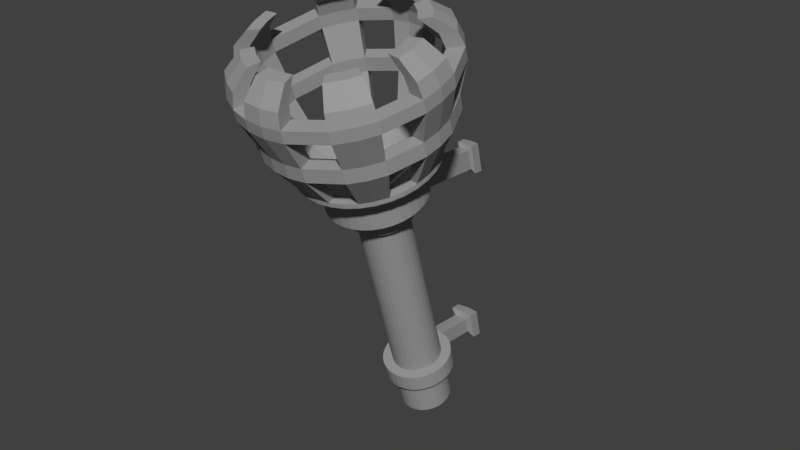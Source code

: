 # Source: SCONCE-WALL.blend  (saved by Blender 2.79.0; exported with 4.5.12 LTS)
import bpy
from mathutils import Matrix  # noqa: F401  (used for matrix-valued properties, if any)

bpy.ops.wm.read_factory_settings(use_empty=True)
scene = bpy.context.scene
scene.name = 'Scene'

# ---- collections
col_collection_1 = bpy.data.collections.new('Collection 1'); scene.collection.children.link(col_collection_1)

# ---- materials (node trees are filled in below, after node groups)
mat_material_005 = bpy.data.materials.new('Material.005')
mat_material_005.alpha_threshold = 0.0
mat_material_005.use_transparent_shadow = False
mat_material_005.diffuse_color = (0.3264, 0.3264, 0.3264, 1.0)
mat_material_005.roughness = 0.5

# ---- material node trees

# ---- world
world_world = bpy.data.worlds.new('World'); scene.world = world_world
world_world.color = (0.05088, 0.05088, 0.05088)
world_world.use_sun_shadow = False
world_world.sun_shadow_jitter_overblur = 0.0
world_world.cycles.sampling_method = 'MANUAL'

# ---- meshes
me_circle = bpy.data.meshes.new('Circle')
me_circle.from_pydata([(0.0, 1.0, 0.0), (-0.1951, 0.9808, 0.0), (-0.3827, 0.9239, 0.0), (-0.5556, 0.8315, 0.0), (-0.7071, 0.7071, 0.0), (-0.8315, 0.5556, 0.0), (-0.9239, 0.3827, 0.0), (-0.9808, 0.1951, 0.0), (-1.0, 7.55e-08, 0.0), (-0.9808, -0.1951, 0.0), (-0.9239, -0.3827, 0.0), (-0.8315, -0.5556, 0.0), (-0.7071, -0.7071, 0.0), (-0.5556, -0.8315, 0.0), (-0.3827, -0.9239, 0.0), (-0.1951, -0.9808, 0.0), (3.258e-07, -1.0, 0.0), (0.1951, -0.9808, 0.0), (0.3827, -0.9239, 0.0), (0.5556, -0.8315, 0.0), (0.7071, -0.7071, 0.0), (0.8315, -0.5556, 0.0), (0.9239, -0.3827, 0.0), (0.9808, -0.1951, 0.0), (1.0, 9.656e-07, 0.0), (0.9808, 0.1951, 0.0), (0.9239, 0.3827, 0.0), (0.8315, 0.5556, 0.0), (0.7071, 0.7071, 0.0), (0.5556, 0.8315, 0.0), (0.3827, 0.9239, 0.0), (0.1951, 0.9808, 0.0), (0.0, 1.0, 1.462), (-0.1951, 0.9808, 1.462), (-0.3827, 0.9239, 1.462), (-0.5556, 0.8315, 1.462), (-0.7071, 0.7071, 1.462), (-0.8315, 0.5556, 1.462), (-0.9239, 0.3827, 1.462), (-0.9808, 0.1951, 1.462), (-1.0, 7.55e-08, 1.462), (-0.9808, -0.1951, 1.462), (-0.9239, -0.3827, 1.462), (-0.8315, -0.5556, 1.462), (-0.7071, -0.7071, 1.462), (-0.5556, -0.8315, 1.462), (-0.3827, -0.9239, 1.462), (-0.1951, -0.9808, 1.462), (3.258e-07, -1.0, 1.462), (0.1951, -0.9808, 1.462), (0.3827, -0.9239, 1.462), (0.5556, -0.8315, 1.462), (0.7071, -0.7071, 1.462), (0.8315, -0.5556, 1.462), (0.9239, -0.3827, 1.462), (0.9808, -0.1951, 1.462), (1.0, 9.656e-07, 1.462), (0.9808, 0.1951, 1.462), (0.9239, 0.3827, 1.462), (0.8315, 0.5556, 1.462), (0.7071, 0.7071, 1.462), (0.5556, 0.8315, 1.462), (0.3827, 0.9239, 1.462), (0.1951, 0.9808, 1.462), (-0.002758, 1.382, 1.564), (-0.265, 1.356, 1.564), (-0.5173, 1.279, 1.564), (-0.7497, 1.155, 1.564), (-0.9534, 0.9878, 1.564), (-1.121, 0.7841, 1.564), (-1.245, 0.5517, 1.564), (-1.321, 0.2995, 1.564), (-1.347, 0.03718, 1.564), (-1.321, -0.2251, 1.564), (-1.245, -0.4773, 1.564), (-1.121, -0.7098, 1.564), (-0.9534, -0.9135, 1.564), (-0.7497, -1.081, 1.564), (-0.5173, -1.205, 1.564), (-0.265, -1.281, 1.564), (-0.002757, -1.307, 1.564), (0.2595, -1.281, 1.564), (0.5117, -1.205, 1.564), (0.7442, -1.081, 1.564), (0.9479, -0.9135, 1.564), (1.115, -0.7097, 1.564), (1.239, -0.4773, 1.564), (1.316, -0.2251, 1.564), (1.342, 0.03718, 1.564), (1.316, 0.2995, 1.564), (1.239, 0.5517, 1.564), (1.115, 0.7841, 1.564), (0.9479, 0.9878, 1.564), (0.7442, 1.155, 1.564), (0.5117, 1.279, 1.564), (0.2595, 1.356, 1.564), (-0.002758, 1.382, 2.242), (-0.265, 1.356, 2.242), (-0.5173, 1.279, 2.242), (-0.7497, 1.155, 2.242), (-0.9534, 0.9878, 2.242), (-1.121, 0.7841, 2.242), (-1.245, 0.5517, 2.242), (-1.321, 0.2995, 2.242), (-1.347, 0.03718, 2.242), (-1.321, -0.2251, 2.242), (-1.245, -0.4773, 2.242), (-1.121, -0.7098, 2.242), (-0.9534, -0.9135, 2.242), (-0.7497, -1.081, 2.242), (-0.5173, -1.205, 2.242), (-0.265, -1.281, 2.242), (-0.002757, -1.307, 2.242), (0.2595, -1.281, 2.242), (0.5117, -1.205, 2.242), (0.7442, -1.081, 2.242), (0.9479, -0.9135, 2.242), (1.115, -0.7097, 2.242), (1.239, -0.4773, 2.242), (1.316, -0.2251, 2.242), (1.342, 0.03718, 2.242), (1.316, 0.2995, 2.242), (1.239, 0.5517, 2.242), (1.115, 0.7841, 2.242), (0.9479, 0.9878, 2.242), (0.7442, 1.155, 2.242), (0.5117, 1.279, 2.242), (0.2595, 1.356, 2.242), (-0.002758, 0.9937, 2.242), (-0.1894, 0.9753, 2.242), (-0.3688, 0.9209, 2.242), (-0.5342, 0.8325, 2.242), (-0.6791, 0.7136, 2.242), (-0.7981, 0.5686, 2.242), (-0.8865, 0.4032, 2.242), (-0.9409, 0.2238, 2.242), (-0.9593, 0.03718, 2.242), (-0.9409, -0.1494, 2.242), (-0.8865, -0.3289, 2.242), (-0.7981, -0.4943, 2.242), (-0.6791, -0.6392, 2.242), (-0.5342, -0.7582, 2.242), (-0.3688, -0.8466, 2.242), (-0.1894, -0.901, 2.242), (-0.002757, -0.9194, 2.242), (0.1839, -0.901, 2.242), (0.3633, -0.8466, 2.242), (0.5287, -0.7582, 2.242), (0.6736, -0.6392, 2.242), (0.7926, -0.4943, 2.242), (0.881, -0.3289, 2.242), (0.9354, -0.1494, 2.242), (0.9538, 0.03718, 2.242), (0.9354, 0.2238, 2.242), (0.881, 0.4032, 2.242), (0.7926, 0.5686, 2.242), (0.6736, 0.7136, 2.242), (0.5287, 0.8325, 2.242), (0.3633, 0.9209, 2.242), (0.1839, 0.9753, 2.242), (-0.002758, 0.9937, 9.332), (-0.1894, 0.9753, 9.332), (-0.3688, 0.9209, 9.332), (-0.5342, 0.8325, 9.332), (-0.6791, 0.7136, 9.332), (-0.7981, 0.5686, 9.332), (-0.8865, 0.4032, 9.332), (-0.9409, 0.2238, 9.332), (-0.9593, 0.03718, 9.332), (-0.9409, -0.1494, 9.332), (-0.8865, -0.3289, 9.332), (-0.7981, -0.4943, 9.332), (-0.6791, -0.6392, 9.332), (-0.5342, -0.7582, 9.332), (-0.3688, -0.8466, 9.332), (-0.1894, -0.901, 9.332), (-0.002757, -0.9194, 9.332), (0.1839, -0.901, 9.332), (0.3633, -0.8466, 9.332), (0.5287, -0.7582, 9.332), (0.6736, -0.6392, 9.332), (0.7926, -0.4943, 9.332), (0.881, -0.3289, 9.332), (0.9354, -0.1494, 9.332), (0.9538, 0.03718, 9.332), (0.9354, 0.2238, 9.332), (0.881, 0.4032, 9.332), (0.7926, 0.5686, 9.332), (0.6736, 0.7136, 9.332), (0.5287, 0.8325, 9.332), (0.3633, 0.9209, 9.332), (0.1839, 0.9753, 9.332), (-0.002758, 1.209, 9.332), (-0.2313, 1.186, 9.332), (-0.4511, 1.12, 9.332), (-0.6537, 1.011, 9.332), (-0.8312, 0.8656, 9.332), (-0.9769, 0.6881, 9.332), (-1.085, 0.4855, 9.332), (-1.152, 0.2657, 9.332), (-1.174, 0.03718, 9.332), (-1.152, -0.1914, 9.332), (-1.085, -0.4112, 9.332), (-0.9769, -0.6137, 9.332), (-0.8312, -0.7913, 9.332), (-0.6537, -0.937, 9.332), (-0.4511, -1.045, 9.332), (-0.2313, -1.112, 9.332), (-0.002757, -1.134, 9.332), (0.2258, -1.112, 9.332), (0.4456, -1.045, 9.332), (0.6482, -0.937, 9.332), (0.8257, -0.7913, 9.332), (0.9714, -0.6137, 9.332), (1.08, -0.4112, 9.332), (1.146, -0.1914, 9.332), (1.169, 0.03718, 9.332), (1.146, 0.2657, 9.332), (1.08, 0.4855, 9.332), (0.9714, 0.6881, 9.332), (0.8257, 0.8656, 9.332), (0.6482, 1.011, 9.332), (0.4456, 1.12, 9.332), (0.2258, 1.186, 9.332), (-0.002758, 1.209, 10.2), (-0.2313, 1.186, 10.2), (-0.4511, 1.12, 10.2), (-0.6537, 1.011, 10.2), (-0.8312, 0.8656, 10.2), (-0.9769, 0.6881, 10.2), (-1.085, 0.4855, 10.2), (-1.152, 0.2657, 10.2), (-1.174, 0.03718, 10.2), (-1.152, -0.1914, 10.2), (-1.085, -0.4112, 10.2), (-0.9769, -0.6137, 10.2), (-0.8312, -0.7913, 10.2), (-0.6537, -0.937, 10.2), (-0.4511, -1.045, 10.2), (-0.2313, -1.112, 10.2), (-0.002757, -1.134, 10.2), (0.2258, -1.112, 10.2), (0.4456, -1.045, 10.2), (0.6482, -0.937, 10.2), (0.8257, -0.7913, 10.2), (0.9714, -0.6137, 10.2), (1.08, -0.4112, 10.2), (1.146, -0.1914, 10.2), (1.169, 0.03718, 10.2), (1.146, 0.2657, 10.2), (1.08, 0.4855, 10.2), (0.9714, 0.6881, 10.2), (0.8257, 0.8656, 10.2), (0.6482, 1.011, 10.2), (0.4456, 1.12, 10.2), (0.2258, 1.186, 10.2), (-0.002757, 1.907, 10.2), (-0.3676, 1.871, 10.2), (-0.7183, 1.765, 10.2), (-1.042, 1.592, 10.2), (-1.325, 1.359, 10.2), (-1.558, 1.076, 10.2), (-1.73, 0.7528, 10.2), (-1.837, 0.402, 10.2), (-1.873, 0.03718, 10.2), (-1.837, -0.3276, 10.2), (-1.73, -0.6784, 10.2), (-1.558, -1.002, 10.2), (-1.325, -1.285, 10.2), (-1.042, -1.518, 10.2), (-0.7183, -1.69, 10.2), (-0.3676, -1.797, 10.2), (-0.002757, -1.833, 10.2), (0.362, -1.797, 10.2), (0.7128, -1.69, 10.2), (1.036, -1.518, 10.2), (1.319, -1.285, 10.2), (1.552, -1.002, 10.2), (1.725, -0.6784, 10.2), (1.831, -0.3276, 10.2), (1.867, 0.03718, 10.2), (1.831, 0.402, 10.2), (1.725, 0.7528, 10.2), (1.552, 1.076, 10.2), (1.319, 1.359, 10.2), (1.036, 1.592, 10.2), (0.7128, 1.765, 10.2), (0.362, 1.871, 10.2), (-0.002757, 1.907, 11.22), (-0.3676, 1.871, 11.22), (-0.7183, 1.765, 11.22), (-1.042, 1.592, 11.22), (-1.325, 1.359, 11.22), (-1.558, 1.076, 11.22), (-1.73, 0.7528, 11.22), (-1.837, 0.402, 11.22), (-1.873, 0.03718, 11.22), (-1.837, -0.3276, 11.22), (-1.73, -0.6784, 11.22), (-1.558, -1.002, 11.22), (-1.325, -1.285, 11.22), (-1.042, -1.518, 11.22), (-0.7183, -1.69, 11.22), (-0.3676, -1.797, 11.22), (-0.002757, -1.833, 11.22), (0.362, -1.797, 11.22), (0.7128, -1.69, 11.22), (1.036, -1.518, 11.22), (1.319, -1.285, 11.22), (1.552, -1.002, 11.22), (1.725, -0.6784, 11.22), (1.831, -0.3276, 11.22), (1.867, 0.03718, 11.22), (1.831, 0.402, 11.22), (1.725, 0.7528, 11.22), (1.552, 1.076, 11.22), (1.319, 1.359, 11.22), (1.036, 1.592, 11.22), (0.7128, 1.765, 11.22), (0.362, 1.871, 11.22), (-0.002757, 2.327, 11.42), (-0.4494, 2.283, 11.42), (-0.879, 2.153, 11.42), (-1.275, 1.941, 11.42), (-1.622, 1.656, 11.42), (-1.907, 1.309, 11.42), (-2.118, 0.9134, 11.42), (-2.248, 0.4839, 11.42), (-2.292, 0.03718, 11.42), (-2.248, -0.4095, 11.42), (-2.118, -0.839, 11.42), (-1.907, -1.235, 11.42), (-1.622, -1.582, 11.42), (-1.275, -1.867, 11.42), (-0.879, -2.078, 11.42), (-0.4494, -2.208, 11.42), (-0.002757, -2.252, 11.42), (0.4439, -2.208, 11.42), (0.8735, -2.078, 11.42), (1.269, -1.867, 11.42), (1.616, -1.582, 11.42), (1.901, -1.235, 11.42), (2.113, -0.839, 11.42), (2.243, -0.4095, 11.42), (2.287, 0.03718, 11.42), (2.243, 0.4839, 11.42), (2.113, 0.9134, 11.42), (1.901, 1.309, 11.42), (1.616, 1.656, 11.42), (1.269, 1.941, 11.42), (0.8735, 2.153, 11.42), (0.4439, 2.283, 11.42), (-0.002757, 2.637, 11.76), (-0.5099, 2.587, 11.76), (-0.9976, 2.439, 11.76), (-1.447, 2.199, 11.76), (-1.841, 1.875, 11.76), (-2.164, 1.481, 11.76), (-2.405, 1.032, 11.76), (-2.552, 0.5443, 11.76), (-2.602, 0.03718, 11.76), (-2.552, -0.47, 11.76), (-2.405, -0.9577, 11.76), (-2.164, -1.407, 11.76), (-1.841, -1.801, 11.76), (-1.447, -2.124, 11.76), (-0.9976, -2.365, 11.76), (-0.5099, -2.513, 11.76), (-0.002757, -2.562, 11.76), (0.5044, -2.513, 11.76), (0.9921, -2.365, 11.76), (1.442, -2.124, 11.76), (1.835, -1.801, 11.76), (2.159, -1.407, 11.76), (2.399, -0.9577, 11.76), (2.547, -0.47, 11.76), (2.597, 0.03718, 11.76), (2.547, 0.5443, 11.76), (2.399, 1.032, 11.76), (2.159, 1.481, 11.76), (1.835, 1.875, 11.76), (1.442, 2.199, 11.76), (0.9921, 2.439, 11.76), (0.5044, 2.587, 11.76), (-0.002757, 2.637, 11.94), (-0.5099, 2.587, 11.94), (-0.9976, 2.439, 11.94), (-1.447, 2.199, 11.94), (-1.841, 1.875, 11.94), (-2.164, 1.481, 11.94), (-2.405, 1.032, 11.94), (-2.552, 0.5443, 11.94), (-2.602, 0.03718, 11.94), (-2.552, -0.47, 11.94), (-2.405, -0.9577, 11.94), (-2.164, -1.407, 11.94), (-1.841, -1.801, 11.94), (-1.447, -2.124, 11.94), (-0.9976, -2.365, 11.94), (-0.5099, -2.513, 11.94), (-0.002757, -2.562, 11.94), (0.5044, -2.513, 11.94), (0.9921, -2.365, 11.94), (1.442, -2.124, 11.94), (1.835, -1.801, 11.94), (2.159, -1.407, 11.94), (2.399, -0.9577, 11.94), (2.547, -0.47, 11.94), (2.597, 0.03718, 11.94), (2.547, 0.5443, 11.94), (2.399, 1.032, 11.94), (2.159, 1.481, 11.94), (1.835, 1.875, 11.94), (1.442, 2.199, 11.94), (0.9921, 2.439, 11.94), (0.5044, 2.587, 11.94), (-0.002757, 2.222, 11.94), (-0.429, 2.18, 11.94), (-0.8388, 2.056, 11.94), (-1.217, 1.854, 11.94), (-1.548, 1.582, 11.94), (-1.819, 1.251, 11.94), (-2.021, 0.8732, 11.94), (-2.145, 0.4634, 11.94), (-2.187, 0.03718, 11.94), (-2.145, -0.389, 11.94), (-2.021, -0.7989, 11.94), (-1.819, -1.177, 11.94), (-1.548, -1.508, 11.94), (-1.217, -1.779, 11.94), (-0.8388, -1.981, 11.94), (-0.429, -2.106, 11.94), (-0.002757, -2.148, 11.94), (0.4235, -2.106, 11.94), (0.8333, -1.981, 11.94), (1.211, -1.779, 11.94), (1.542, -1.508, 11.94), (1.814, -1.177, 11.94), (2.016, -0.7989, 11.94), (2.14, -0.389, 11.94), (2.182, 0.03718, 11.94), (2.14, 0.4634, 11.94), (2.016, 0.8732, 11.94), (1.814, 1.251, 11.94), (1.542, 1.582, 11.94), (1.211, 1.854, 11.94), (0.8333, 2.056, 11.94), (0.4235, 2.18, 11.94), (-0.002757, 1.276, 11.17), (-0.2444, 1.252, 11.17), (-0.4767, 1.181, 11.17), (-0.6908, 1.067, 11.17), (-0.8784, 0.9128, 11.17), (-1.032, 0.7252, 11.17), (-1.147, 0.5111, 11.17), (-1.217, 0.2788, 11.17), (-1.241, 0.03718, 11.17), (-1.217, -0.2044, 11.17), (-1.147, -0.4367, 11.17), (-1.032, -0.6508, 11.17), (-0.8784, -0.8385, 11.17), (-0.6908, -0.9925, 11.17), (-0.4767, -1.107, 11.17), (-0.2444, -1.177, 11.17), (-0.002757, -1.201, 11.17), (0.2388, -1.177, 11.17), (0.4711, -1.107, 11.17), (0.6852, -0.9925, 11.17), (0.8729, -0.8385, 11.17), (1.027, -0.6508, 11.17), (1.141, -0.4367, 11.17), (1.212, -0.2044, 11.17), (1.236, 0.03718, 11.17), (1.212, 0.2788, 11.17), (1.141, 0.5111, 11.17), (1.027, 0.7252, 11.17), (0.8729, 0.9128, 11.17), (0.6852, 1.067, 11.17), (0.4711, 1.181, 11.17), (0.2388, 1.252, 11.17), (-0.002758, 0.4272, 10.17), (-0.07884, 0.4197, 10.17), (-0.152, 0.3975, 10.17), (-0.2194, 0.3615, 10.17), (-0.2785, 0.313, 10.17), (-0.327, 0.2539, 10.17), (-0.3631, 0.1864, 10.17), (-0.3853, 0.1133, 10.17), (-0.3928, 0.03718, 10.17), (-0.3853, -0.03891, 10.17), (-0.3631, -0.1121, 10.17), (-0.327, -0.1795, 10.17), (-0.2785, -0.2386, 10.17), (-0.2194, -0.2871, 10.17), (-0.152, -0.3231, 10.17), (-0.07884, -0.3453, 10.17), (-0.002757, -0.3528, 10.17), (0.07333, -0.3453, 10.17), (0.1465, -0.3231, 10.17), (0.2139, -0.2871, 10.17), (0.273, -0.2386, 10.17), (0.3215, -0.1795, 10.17), (0.3576, -0.1121, 10.17), (0.3798, -0.03891, 10.17), (0.3872, 0.03718, 10.17), (0.3798, 0.1133, 10.17), (0.3576, 0.1864, 10.17), (0.3215, 0.2539, 10.17), (0.273, 0.313, 10.17), (0.2139, 0.3615, 10.17), (0.1465, 0.3975, 10.17), (0.07333, 0.4197, 10.17), (-0.6908, 3.445, 13.39), (-0.01911, 3.511, 13.39), (-2.454, 2.502, 13.39), (-1.932, 2.93, 13.39), (-2.882, 1.981, 13.39), (-3.396, -0.6039, 13.39), (-3.462, 0.06777, 13.39), (-3.2, -1.25, 13.39), (-1.932, -2.795, 13.39), (-2.454, -2.367, 13.39), (-1.337, -3.113, 13.39), (-0.01911, -3.375, 13.39), (-0.6908, -3.309, 13.39), (0.6526, -3.309, 13.39), (2.415, -2.367, 13.39), (1.894, -2.795, 13.39), (2.844, -1.845, 13.39), (3.424, 0.06777, 13.39), (3.358, -0.6039, 13.39), (3.358, 0.7394, 13.39), (2.415, 2.502, 13.39), (2.844, 1.981, 13.39), (1.894, 2.93, 13.39), (0.6526, 3.445, 13.39), (-0.5836, 2.906, 13.39), (-0.01911, 2.961, 13.39), (-2.065, 2.114, 13.39), (-1.627, 2.473, 13.39), (-2.425, 1.675, 13.39), (-2.857, -0.4967, 13.39), (-2.912, 0.06777, 13.39), (-2.692, -1.039, 13.39), (-1.627, -2.338, 13.39), (-2.065, -1.978, 13.39), (-1.126, -2.605, 13.39), (-0.01911, -2.826, 13.39), (-0.5836, -2.77, 13.39), (0.5454, -2.77, 13.39), (2.027, -1.978, 13.39), (1.588, -2.338, 13.39), (2.387, -1.54, 13.39), (2.874, 0.06777, 13.39), (2.819, -0.4967, 13.39), (2.819, 0.6322, 13.39), (2.027, 2.114, 13.39), (2.387, 1.675, 13.39), (1.588, 2.473, 13.39), (0.5454, 2.906, 13.39), (-0.6908, 3.445, 13.94), (-0.01911, 3.511, 13.94), (-2.454, 2.502, 13.94), (-1.932, 2.93, 13.94), (-2.882, 1.981, 13.94), (-3.396, -0.6039, 13.94), (-3.462, 0.06777, 13.94), (-3.2, -1.25, 13.94), (-1.932, -2.795, 13.94), (-2.454, -2.367, 13.94), (-1.337, -3.113, 13.94), (-0.01911, -3.375, 13.94), (-0.6908, -3.309, 13.94), (0.6526, -3.309, 13.94), (2.415, -2.367, 13.94), (1.894, -2.795, 13.94), (2.844, -1.845, 13.94), (3.424, 0.06777, 13.94), (3.358, -0.6039, 13.94), (3.358, 0.7394, 13.94), (2.415, 2.502, 13.94), (2.844, 1.981, 13.94), (1.894, 2.93, 13.94), (0.6526, 3.445, 13.94), (-0.5836, 2.906, 13.94), (-0.01911, 2.961, 13.94), (-2.065, 2.114, 13.94), (-1.627, 2.473, 13.94), (-2.425, 1.675, 13.94), (-2.857, -0.4967, 13.94), (-2.912, 0.06777, 13.94), (-2.692, -1.039, 13.94), (-1.627, -2.338, 13.94), (-2.065, -1.978, 13.94), (-1.126, -2.605, 13.94), (-0.01911, -2.826, 13.94), (-0.5836, -2.77, 13.94), (0.5454, -2.77, 13.94), (2.027, -1.978, 13.94), (1.588, -2.338, 13.94), (2.387, -1.54, 13.94), (2.874, 0.06777, 13.94), (2.819, -0.4967, 13.94), (2.819, 0.6322, 13.94), (2.027, 2.114, 13.94), (2.387, 1.675, 13.94), (1.588, 2.473, 13.94), (0.5454, 2.906, 13.94), (-0.782, 3.877, 15.18), (-0.02736, 3.952, 15.18), (-2.763, 2.819, 15.18), (-2.176, 3.3, 15.18), (-3.244, 2.232, 15.18), (-3.821, -0.6715, 15.18), (-3.896, 0.0832, 15.18), (-3.601, -1.397, 15.18), (-2.176, -3.133, 15.18), (-2.763, -2.652, 15.18), (-1.508, -3.491, 15.18), (-0.02735, -3.785, 15.18), (-0.782, -3.711, 15.18), (0.7273, -3.711, 15.18), (2.708, -2.652, 15.18), (2.122, -3.133, 15.18), (3.189, -2.066, 15.18), (3.841, 0.0832, 15.18), (3.767, -0.6715, 15.18), (3.767, 0.8379, 15.18), (2.708, 2.819, 15.18), (3.189, 2.232, 15.18), (2.122, 3.3, 15.18), (0.7273, 3.877, 15.18), (-0.6616, 3.272, 15.18), (-0.02736, 3.334, 15.18), (-2.326, 2.382, 15.18), (-1.833, 2.786, 15.18), (-2.73, 1.889, 15.18), (-3.216, -0.551, 15.18), (-3.278, 0.0832, 15.18), (-3.031, -1.161, 15.18), (-1.833, -2.62, 15.18), (-2.326, -2.215, 15.18), (-1.271, -2.92, 15.18), (-0.02735, -3.168, 15.18), (-0.6616, -3.105, 15.18), (0.6069, -3.105, 15.18), (2.271, -2.215, 15.18), (1.779, -2.62, 15.18), (2.676, -1.723, 15.18), (3.223, 0.0832, 15.18), (3.161, -0.551, 15.18), (3.161, 0.7174, 15.18), (2.271, 2.382, 15.18), (2.676, 1.889, 15.18), (1.779, 2.786, 15.18), (0.6068, 3.272, 15.18), (-0.782, 3.877, 15.65), (-0.02736, 3.952, 15.65), (-2.763, 2.819, 15.65), (-2.176, 3.3, 15.65), (-3.244, 2.232, 15.65), (-3.821, -0.6715, 15.65), (-3.896, 0.0832, 15.65), (-3.601, -1.397, 15.65), (-2.176, -3.133, 15.65), (-2.763, -2.652, 15.65), (-1.508, -3.491, 15.65), (-0.02735, -3.785, 15.65), (-0.782, -3.711, 15.65), (0.7273, -3.711, 15.65), (2.708, -2.652, 15.65), (2.122, -3.133, 15.65), (3.189, -2.066, 15.65), (3.841, 0.0832, 15.65), (3.767, -0.6715, 15.65), (3.767, 0.8379, 15.65), (2.708, 2.819, 15.65), (3.189, 2.232, 15.65), (2.122, 3.3, 15.65), (0.7273, 3.877, 15.65), (-0.6616, 3.272, 15.65), (-0.02736, 3.334, 15.65), (-2.326, 2.382, 15.65), (-1.833, 2.786, 15.65), (-2.73, 1.889, 15.65), (-3.216, -0.551, 15.65), (-3.278, 0.0832, 15.65), (-3.031, -1.161, 15.65), (-1.833, -2.62, 15.65), (-2.326, -2.215, 15.65), (-1.271, -2.92, 15.65), (-0.02735, -3.168, 15.65), (-0.6616, -3.105, 15.65), (0.6069, -3.105, 15.65), (2.271, -2.215, 15.65), (1.779, -2.62, 15.65), (2.676, -1.723, 15.65), (3.223, 0.0832, 15.65), (3.161, -0.551, 15.65), (3.161, 0.7174, 15.65), (2.271, 2.382, 15.65), (2.676, 1.889, 15.65), (1.779, 2.786, 15.65), (0.6068, 3.272, 15.65), (-0.749, 3.72, 16.21), (-0.02437, 3.792, 16.21), (-2.651, 2.704, 16.21), (-2.088, 3.166, 16.21), (-3.113, 2.141, 16.21), (-3.667, -0.647, 16.21), (-3.739, 0.07761, 16.21), (-3.456, -1.344, 16.21), (-2.088, -3.011, 16.21), (-2.651, -2.549, 16.21), (-1.446, -3.354, 16.21), (-0.02437, -3.637, 16.21), (-0.749, -3.565, 16.21), (0.7002, -3.565, 16.21), (2.602, -2.549, 16.21), (2.039, -3.011, 16.21), (3.064, -1.986, 16.21), (3.69, 0.07761, 16.21), (3.618, -0.647, 16.21), (3.618, 0.8022, 16.21), (2.602, 2.704, 16.21), (3.064, 2.141, 16.21), (2.039, 3.166, 16.21), (0.7002, 3.72, 16.21), (-0.6333, 3.139, 16.21), (-0.02437, 3.199, 16.21), (-2.231, 2.285, 16.21), (-1.758, 2.673, 16.21), (-2.62, 1.812, 16.21), (-3.086, -0.5313, 16.21), (-3.146, 0.07761, 16.21), (-2.908, -1.117, 16.21), (-1.758, -2.518, 16.21), (-2.231, -2.129, 16.21), (-1.219, -2.806, 16.21), (-0.02437, -3.044, 16.21), (-0.6333, -2.984, 16.21), (0.5846, -2.984, 16.21), (2.183, -2.129, 16.21), (1.71, -2.518, 16.21), (2.571, -1.656, 16.21), (3.097, 0.07761, 16.21), (3.037, -0.5313, 16.21), (3.037, 0.6865, 16.21), (2.183, 2.285, 16.21), (2.571, 1.812, 16.21), (1.71, 2.673, 16.21), (0.5846, 3.139, 16.21), (-0.6085, 3.054, 16.82), (-0.01167, 3.113, 16.82), (-2.175, 2.217, 16.82), (-1.711, 2.598, 16.82), (-2.555, 1.753, 16.82), (-3.012, -0.543, 16.82), (-3.071, 0.05385, 16.82), (-2.838, -1.117, 16.82), (-1.711, -2.49, 16.82), (-2.175, -2.109, 16.82), (-1.182, -2.773, 16.82), (-0.01167, -3.005, 16.82), (-0.6085, -2.947, 16.82), (0.5852, -2.947, 16.82), (2.152, -2.109, 16.82), (1.688, -2.49, 16.82), (2.532, -1.646, 16.82), (3.048, 0.05385, 16.82), (2.989, -0.543, 16.82), (2.989, 0.6507, 16.82), (2.152, 2.217, 16.82), (2.532, 1.753, 16.82), (1.688, 2.598, 16.82), (0.5852, 3.054, 16.82), (-0.5132, 2.575, 16.82), (-0.01167, 2.625, 16.82), (-1.83, 1.872, 16.82), (-1.44, 2.192, 16.82), (-2.149, 1.482, 16.82), (-2.533, -0.4477, 16.82), (-2.583, 0.05385, 16.82), (-2.387, -0.93, 16.82), (-1.44, -2.084, 16.82), (-1.83, -1.764, 16.82), (-0.9955, -2.321, 16.82), (-0.01167, -2.517, 16.82), (-0.5132, -2.468, 16.82), (0.4899, -2.468, 16.82), (1.806, -1.764, 16.82), (1.417, -2.084, 16.82), (2.126, -1.374, 16.82), (2.559, 0.05385, 16.82), (2.51, -0.4477, 16.82), (2.51, 0.5554, 16.82), (1.806, 1.872, 16.82), (2.126, 1.482, 16.82), (1.417, 2.192, 16.82), (0.4899, 2.575, 16.82), (-0.265, 2.793, 1.015), (-0.002758, 2.819, 1.014), (0.2595, 2.793, 1.015), (-0.265, 2.823, 1.693), (-0.002758, 2.849, 1.692), (0.2595, 2.823, 1.693), (-0.2313, 4.792, 8.022), (-0.002758, 4.815, 8.021), (0.2258, 4.792, 8.022), (-0.2313, 4.832, 8.89), (-0.002758, 4.854, 8.889), (0.2258, 4.832, 8.89), (-0.3358, 4.851, 7.798), (-0.002757, 4.884, 7.796), (0.3303, 4.851, 7.798), (-0.3358, 4.908, 9.063), (-0.002757, 4.941, 9.062), (0.3303, 4.908, 9.063), (-0.3358, 5.233, 7.658), (-0.002757, 5.266, 7.656), (0.3303, 5.233, 7.658), (-0.3358, 5.29, 8.923), (-0.002757, 5.323, 8.922), (0.3303, 5.29, 8.923), (-0.4647, 2.872, 0.7222), (-0.002757, 2.917, 0.7202), (0.4592, 2.872, 0.7222), (-0.4647, 2.925, 1.916), (-0.002757, 2.971, 1.914), (0.4592, 2.925, 1.916), (-0.4647, 3.264, 0.5786), (-0.002757, 3.309, 0.5766), (0.4592, 3.264, 0.5786), (-0.4647, 3.317, 1.772), (-0.002757, 3.363, 1.77), (0.4592, 3.317, 1.772), (-0.07388, 0.3714, -0.3393), (-7.158e-08, 0.3787, -0.3393), (-0.1449, 0.3499, -0.3393), (-0.2104, 0.3149, -0.3393), (-0.2678, 0.2678, -0.3393), (-0.3149, 0.2104, -0.3393), (-0.3499, 0.1449, -0.3393), (-0.3714, 0.07388, -0.3393), (-0.3787, 2.532e-07, -0.3393), (-0.3714, -0.07388, -0.3393), (-0.3499, -0.1449, -0.3393), (-0.3149, -0.2104, -0.3393), (-0.2678, -0.2678, -0.3393), (-0.2104, -0.3149, -0.3393), (-0.1449, -0.3499, -0.3393), (-0.07388, -0.3714, -0.3393), (5.181e-08, -0.3787, -0.3393), (0.07388, -0.3714, -0.3393), (0.1449, -0.3499, -0.3393), (0.2104, -0.3149, -0.3393), (0.2678, -0.2678, -0.3393), (0.3149, -0.2104, -0.3393), (0.3499, -0.1449, -0.3393), (0.3714, -0.07388, -0.3393), (0.3787, 5.903e-07, -0.3393), (0.3714, 0.07388, -0.3393), (0.3499, 0.1449, -0.3393), (0.3149, 0.2104, -0.3393), (0.2678, 0.2678, -0.3393), (0.2104, 0.3149, -0.3393), (0.1449, 0.3499, -0.3393), (0.07388, 0.3714, -0.3393), (-0.01142, 0.08553, -0.2341), (-1.049e-07, 0.08666, -0.2341), (-0.0224, 0.0822, -0.2341), (-0.03252, 0.07679, -0.2341), (-0.0414, 0.06951, -0.2341), (-0.04868, 0.06064, -0.2341), (-0.05409, 0.05052, -0.2341), (-0.05742, 0.03953, -0.2341), (-0.05854, 0.02811, -0.2341), (-0.05742, 0.01669, -0.2341), (-0.05409, 0.005709, -0.2341), (-0.04868, -0.004413, -0.2341), (-0.0414, -0.01328, -0.2341), (-0.03252, -0.02056, -0.2341), (-0.0224, -0.02597, -0.2341), (-0.01142, -0.02931, -0.2341), (-8.586e-08, -0.03043, -0.2341), (0.01142, -0.02931, -0.2341), (0.0224, -0.02597, -0.2341), (0.03252, -0.02056, -0.2341), (0.0414, -0.01328, -0.2341), (0.04868, -0.004412, -0.2341), (0.05409, 0.005709, -0.2341), (0.05742, 0.01669, -0.2341), (0.05854, 0.02811, -0.2341), (0.05742, 0.03953, -0.2341), (0.05409, 0.05052, -0.2341), (0.04868, 0.06064, -0.2341), (0.0414, 0.06951, -0.2341), (0.03252, 0.07679, -0.2341), (0.0224, 0.0822, -0.2341), (0.01142, 0.08553, -0.2341)], [], [(3, 35, 34, 2), (30, 62, 61, 29), (17, 49, 48, 16), (4, 36, 35, 3), (31, 63, 62, 30), (18, 50, 49, 17), (5, 37, 36, 4), (0, 32, 63, 31), (19, 51, 50, 18), (6, 38, 37, 5), (20, 52, 51, 19), (7, 39, 38, 6), (21, 53, 52, 20), (8, 40, 39, 7), (22, 54, 53, 21), (9, 41, 40, 8), (23, 55, 54, 22), (10, 42, 41, 9), (24, 56, 55, 23), (11, 43, 42, 10), (25, 57, 56, 24), (12, 44, 43, 11), (26, 58, 57, 25), (13, 45, 44, 12), (27, 59, 58, 26), (14, 46, 45, 13), (1, 33, 32, 0), (28, 60, 59, 27), (15, 47, 46, 14), (2, 34, 33, 1), (29, 61, 60, 28), (16, 48, 47, 15), (43, 75, 74, 42), (57, 89, 88, 56), (44, 76, 75, 43), (58, 90, 89, 57), (45, 77, 76, 44), (59, 91, 90, 58), (46, 78, 77, 45), (33, 65, 64, 32), (60, 92, 91, 59), (47, 79, 78, 46), (34, 66, 65, 33), (61, 93, 92, 60), (48, 80, 79, 47), (35, 67, 66, 34), (62, 94, 93, 61), (49, 81, 80, 48), (36, 68, 67, 35), (63, 95, 94, 62), (50, 82, 81, 49), (37, 69, 68, 36), (32, 64, 95, 63), (51, 83, 82, 50), (38, 70, 69, 37), (52, 84, 83, 51), (39, 71, 70, 38), (53, 85, 84, 52), (40, 72, 71, 39), (54, 86, 85, 53), (41, 73, 72, 40), (55, 87, 86, 54), (42, 74, 73, 41), (56, 88, 87, 55), (78, 110, 109, 77), (127, 805, 804, 96), (92, 124, 123, 91), (79, 111, 110, 78), (66, 98, 97, 65), (93, 125, 124, 92), (80, 112, 111, 79), (67, 99, 98, 66), (94, 126, 125, 93), (81, 113, 112, 80), (68, 100, 99, 67), (95, 127, 126, 94), (82, 114, 113, 81), (69, 101, 100, 68), (96, 804, 803, 97), (83, 115, 114, 82), (70, 102, 101, 69), (84, 116, 115, 83), (71, 103, 102, 70), (85, 117, 116, 84), (72, 104, 103, 71), (86, 118, 117, 85), (73, 105, 104, 72), (87, 119, 118, 86), (74, 106, 105, 73), (88, 120, 119, 87), (75, 107, 106, 74), (89, 121, 120, 88), (76, 108, 107, 75), (90, 122, 121, 89), (77, 109, 108, 76), (91, 123, 122, 90), (113, 145, 144, 112), (100, 132, 131, 99), (127, 159, 158, 126), (114, 146, 145, 113), (101, 133, 132, 100), (96, 128, 159, 127), (115, 147, 146, 114), (102, 134, 133, 101), (116, 148, 147, 115), (103, 135, 134, 102), (117, 149, 148, 116), (104, 136, 135, 103), (118, 150, 149, 117), (105, 137, 136, 104), (119, 151, 150, 118), (106, 138, 137, 105), (120, 152, 151, 119), (107, 139, 138, 106), (121, 153, 152, 120), (108, 140, 139, 107), (122, 154, 153, 121), (109, 141, 140, 108), (123, 155, 154, 122), (110, 142, 141, 109), (97, 129, 128, 96), (124, 156, 155, 123), (111, 143, 142, 110), (98, 130, 129, 97), (125, 157, 156, 124), (112, 144, 143, 111), (99, 131, 130, 98), (126, 158, 157, 125), (148, 180, 179, 147), (135, 167, 166, 134), (149, 181, 180, 148), (136, 168, 167, 135), (150, 182, 181, 149), (137, 169, 168, 136), (151, 183, 182, 150), (138, 170, 169, 137), (152, 184, 183, 151), (139, 171, 170, 138), (153, 185, 184, 152), (140, 172, 171, 139), (154, 186, 185, 153), (141, 173, 172, 140), (155, 187, 186, 154), (142, 174, 173, 141), (129, 161, 160, 128), (156, 188, 187, 155), (143, 175, 174, 142), (130, 162, 161, 129), (157, 189, 188, 156), (144, 176, 175, 143), (131, 163, 162, 130), (158, 190, 189, 157), (145, 177, 176, 144), (132, 164, 163, 131), (159, 191, 190, 158), (146, 178, 177, 145), (133, 165, 164, 132), (128, 160, 191, 159), (147, 179, 178, 146), (134, 166, 165, 133), (183, 215, 214, 182), (170, 202, 201, 169), (184, 216, 215, 183), (171, 203, 202, 170), (185, 217, 216, 184), (172, 204, 203, 171), (186, 218, 217, 185), (173, 205, 204, 172), (187, 219, 218, 186), (174, 206, 205, 173), (161, 193, 192, 160), (188, 220, 219, 187), (175, 207, 206, 174), (162, 194, 193, 161), (189, 221, 220, 188), (176, 208, 207, 175), (163, 195, 194, 162), (190, 222, 221, 189), (177, 209, 208, 176), (164, 196, 195, 163), (191, 223, 222, 190), (178, 210, 209, 177), (165, 197, 196, 164), (160, 192, 223, 191), (179, 211, 210, 178), (166, 198, 197, 165), (180, 212, 211, 179), (167, 199, 198, 166), (181, 213, 212, 180), (168, 200, 199, 167), (182, 214, 213, 181), (169, 201, 200, 168), (218, 250, 249, 217), (205, 237, 236, 204), (219, 251, 250, 218), (206, 238, 237, 205), (225, 809, 806, 193), (220, 252, 251, 219), (207, 239, 238, 206), (194, 226, 225, 193), (221, 253, 252, 220), (208, 240, 239, 207), (195, 227, 226, 194), (222, 254, 253, 221), (209, 241, 240, 208), (196, 228, 227, 195), (223, 255, 254, 222), (210, 242, 241, 209), (197, 229, 228, 196), (223, 808, 811, 255), (211, 243, 242, 210), (198, 230, 229, 197), (212, 244, 243, 211), (199, 231, 230, 198), (213, 245, 244, 212), (200, 232, 231, 199), (214, 246, 245, 213), (201, 233, 232, 200), (215, 247, 246, 214), (202, 234, 233, 201), (216, 248, 247, 215), (203, 235, 234, 202), (217, 249, 248, 216), (204, 236, 235, 203), (253, 285, 284, 252), (240, 272, 271, 239), (227, 259, 258, 226), (254, 286, 285, 253), (241, 273, 272, 240), (228, 260, 259, 227), (255, 287, 286, 254), (242, 274, 273, 241), (229, 261, 260, 228), (224, 256, 287, 255), (243, 275, 274, 242), (230, 262, 261, 229), (244, 276, 275, 243), (231, 263, 262, 230), (245, 277, 276, 244), (232, 264, 263, 231), (246, 278, 277, 245), (233, 265, 264, 232), (247, 279, 278, 246), (234, 266, 265, 233), (248, 280, 279, 247), (235, 267, 266, 234), (249, 281, 280, 248), (236, 268, 267, 235), (250, 282, 281, 249), (237, 269, 268, 236), (251, 283, 282, 250), (238, 270, 269, 237), (225, 257, 256, 224), (252, 284, 283, 251), (239, 271, 270, 238), (226, 258, 257, 225), (256, 288, 319, 287), (275, 307, 306, 274), (262, 294, 293, 261), (276, 308, 307, 275), (263, 295, 294, 262), (277, 309, 308, 276), (264, 296, 295, 263), (278, 310, 309, 277), (265, 297, 296, 264), (279, 311, 310, 278), (266, 298, 297, 265), (280, 312, 311, 279), (267, 299, 298, 266), (281, 313, 312, 280), (268, 300, 299, 267), (282, 314, 313, 281), (269, 301, 300, 268), (283, 315, 314, 282), (270, 302, 301, 269), (257, 289, 288, 256), (284, 316, 315, 283), (271, 303, 302, 270), (258, 290, 289, 257), (285, 317, 316, 284), (272, 304, 303, 271), (259, 291, 290, 258), (286, 318, 317, 285), (273, 305, 304, 272), (260, 292, 291, 259), (287, 319, 318, 286), (274, 306, 305, 273), (261, 293, 292, 260), (310, 342, 341, 309), (297, 329, 328, 296), (311, 343, 342, 310), (298, 330, 329, 297), (312, 344, 343, 311), (299, 331, 330, 298), (313, 345, 344, 312), (300, 332, 331, 299), (314, 346, 345, 313), (301, 333, 332, 300), (315, 347, 346, 314), (302, 334, 333, 301), (289, 321, 320, 288), (316, 348, 347, 315), (303, 335, 334, 302), (290, 322, 321, 289), (317, 349, 348, 316), (304, 336, 335, 303), (291, 323, 322, 290), (318, 350, 349, 317), (305, 337, 336, 304), (292, 324, 323, 291), (319, 351, 350, 318), (306, 338, 337, 305), (293, 325, 324, 292), (288, 320, 351, 319), (307, 339, 338, 306), (294, 326, 325, 293), (308, 340, 339, 307), (295, 327, 326, 294), (309, 341, 340, 308), (296, 328, 327, 295), (345, 377, 376, 344), (332, 364, 363, 331), (346, 378, 377, 345), (333, 365, 364, 332), (347, 379, 378, 346), (334, 366, 365, 333), (321, 353, 352, 320), (348, 380, 379, 347), (335, 367, 366, 334), (322, 354, 353, 321), (349, 381, 380, 348), (336, 368, 367, 335), (323, 355, 354, 322), (350, 382, 381, 349), (337, 369, 368, 336), (324, 356, 355, 323), (351, 383, 382, 350), (338, 370, 369, 337), (325, 357, 356, 324), (320, 352, 383, 351), (339, 371, 370, 338), (326, 358, 357, 325), (340, 372, 371, 339), (327, 359, 358, 326), (341, 373, 372, 340), (328, 360, 359, 327), (342, 374, 373, 341), (329, 361, 360, 328), (343, 375, 374, 342), (330, 362, 361, 329), (344, 376, 375, 343), (331, 363, 362, 330), (353, 385, 384, 352), (380, 412, 411, 379), (367, 399, 398, 366), (354, 386, 385, 353), (381, 413, 412, 380), (368, 400, 399, 367), (355, 387, 386, 354), (382, 414, 413, 381), (369, 401, 400, 368), (356, 388, 387, 355), (383, 415, 414, 382), (370, 402, 401, 369), (357, 389, 388, 356), (352, 384, 415, 383), (371, 403, 402, 370), (358, 390, 389, 357), (372, 404, 403, 371), (359, 391, 390, 358), (373, 405, 404, 372), (360, 392, 391, 359), (374, 406, 405, 373), (361, 393, 392, 360), (375, 407, 406, 374), (362, 394, 393, 361), (376, 408, 407, 375), (363, 395, 394, 362), (377, 409, 408, 376), (364, 396, 395, 363), (378, 410, 409, 377), (365, 397, 396, 364), (379, 411, 410, 378), (366, 398, 397, 365), (440, 553, 555, 441), (415, 447, 446, 414), (402, 434, 433, 401), (405, 528, 526, 404), (439, 554, 553, 440), (403, 435, 434, 402), (390, 422, 421, 389), (433, 549, 525, 401), (391, 423, 422, 390), (425, 541, 543, 426), (392, 424, 423, 391), (406, 438, 437, 405), (426, 543, 519, 394), (407, 439, 438, 406), (404, 526, 527, 403), (445, 558, 534, 413), (395, 427, 426, 394), (415, 535, 559, 447), (396, 428, 427, 395), (410, 442, 441, 409), (424, 542, 541, 425), (411, 443, 442, 410), (407, 530, 554, 439), (384, 513, 535, 415), (389, 516, 514, 388), (399, 431, 430, 398), (386, 418, 417, 385), (436, 550, 552, 437), (399, 524, 548, 431), (387, 419, 418, 386), (414, 446, 445, 413), (388, 514, 515, 387), (423, 455, 454, 422), (437, 469, 468, 436), (424, 456, 455, 423), (438, 470, 469, 437), (425, 457, 456, 424), (439, 471, 470, 438), (426, 458, 457, 425), (440, 472, 471, 439), (427, 459, 458, 426), (441, 473, 472, 440), (428, 460, 459, 427), (442, 474, 473, 441), (429, 461, 460, 428), (443, 475, 474, 442), (430, 462, 461, 429), (417, 449, 448, 416), (444, 476, 475, 443), (431, 463, 462, 430), (418, 450, 449, 417), (445, 477, 476, 444), (432, 464, 463, 431), (419, 451, 450, 418), (446, 478, 477, 445), (433, 465, 464, 432), (420, 452, 451, 419), (447, 479, 478, 446), (434, 466, 465, 433), (421, 453, 452, 420), (416, 448, 479, 447), (435, 467, 466, 434), (422, 454, 453, 421), (436, 468, 467, 435), (458, 490, 489, 457), (472, 504, 503, 471), (459, 491, 490, 458), (473, 505, 504, 472), (460, 492, 491, 459), (474, 506, 505, 473), (461, 493, 492, 460), (475, 507, 506, 474), (462, 494, 493, 461), (449, 481, 480, 448), (476, 508, 507, 475), (463, 495, 494, 462), (450, 482, 481, 449), (477, 509, 508, 476), (464, 496, 495, 463), (451, 483, 482, 450), (478, 510, 509, 477), (465, 497, 496, 464), (452, 484, 483, 451), (479, 511, 510, 478), (466, 498, 497, 465), (453, 485, 484, 452), (448, 480, 511, 479), (467, 499, 498, 466), (454, 486, 485, 453), (468, 500, 499, 467), (455, 487, 486, 454), (469, 501, 500, 468), (456, 488, 487, 455), (470, 502, 501, 469), (457, 489, 488, 456), (471, 503, 502, 470), (481, 482, 483, 484, 485, 486, 487, 488, 489, 490, 491, 492, 493, 494, 495, 496, 497, 498, 499, 500, 501, 502, 503, 504, 505, 506, 507, 508, 509, 510, 511, 480), (555, 603, 579, 531), (542, 590, 589, 541), (515, 539, 587, 563), (520, 568, 569, 521), (538, 586, 588, 540), (559, 607, 585, 537), (519, 567, 565, 517), (543, 519, 567, 591), (539, 587, 586, 538), (556, 604, 606, 558), (517, 565, 566, 518), (530, 554, 602, 578), (537, 585, 584, 536), (557, 605, 604, 556), (516, 564, 562, 514), (513, 561, 583, 535), (393, 517, 518, 392), (421, 540, 516, 389), (441, 555, 531, 409), (428, 545, 544, 429), (394, 519, 517, 393), (408, 529, 530, 407), (396, 521, 545, 428), (429, 544, 546, 430), (403, 527, 551, 435), (416, 537, 536, 417), (443, 557, 556, 444), (409, 531, 529, 408), (444, 556, 558, 445), (431, 548, 547, 432), (397, 520, 521, 396), (411, 533, 557, 443), (432, 547, 549, 433), (398, 522, 520, 397), (385, 512, 513, 384), (419, 539, 538, 420), (412, 532, 533, 411), (430, 546, 522, 398), (437, 552, 528, 405), (420, 538, 540, 421), (447, 559, 537, 416), (413, 534, 532, 412), (417, 536, 512, 385), (400, 523, 524, 399), (392, 518, 542, 424), (387, 515, 539, 419), (435, 551, 550, 436), (401, 525, 523, 400), (578, 626, 650, 602), (585, 633, 632, 584), (605, 653, 652, 604), (564, 612, 610, 562), (561, 609, 631, 583), (601, 649, 651, 603), (562, 610, 611, 563), (566, 614, 638, 590), (582, 630, 628, 580), (606, 654, 630, 582), (602, 650, 649, 601), (560, 608, 609, 561), (600, 648, 624, 576), (580, 628, 629, 581), (572, 620, 644, 596), (598, 646, 648, 600), (522, 570, 568, 520), (541, 589, 591, 543), (521, 545, 593, 569), (523, 571, 572, 524), (535, 583, 607, 559), (545, 593, 592, 544), (525, 573, 571, 523), (549, 597, 573, 525), (544, 592, 594, 546), (533, 581, 605, 557), (526, 574, 575, 527), (540, 516, 564, 588), (548, 596, 595, 547), (546, 522, 570, 594), (528, 576, 574, 526), (547, 595, 597, 549), (536, 584, 560, 512), (529, 577, 578, 530), (527, 575, 599, 551), (551, 599, 598, 550), (531, 579, 577, 529), (550, 598, 600, 552), (524, 572, 596, 548), (532, 580, 581, 533), (552, 528, 576, 600), (512, 560, 561, 513), (554, 602, 601, 553), (558, 534, 582, 606), (534, 582, 580, 532), (518, 566, 590, 542), (514, 562, 563, 515), (553, 601, 603, 555), (610, 658, 659, 611), (614, 662, 686, 638), (630, 678, 676, 628), (654, 702, 678, 630), (650, 698, 697, 649), (608, 656, 657, 609), (648, 624, 672, 696), (628, 676, 677, 629), (620, 668, 692, 644), (646, 694, 696, 648), (627, 675, 673, 625), (647, 695, 694, 646), (623, 671, 695, 647), (625, 673, 674, 626), (632, 608, 656, 680), (643, 691, 693, 645), (565, 613, 614, 566), (604, 652, 654, 606), (587, 635, 634, 586), (591, 639, 615, 567), (567, 615, 613, 565), (607, 655, 633, 585), (586, 634, 636, 588), (568, 616, 617, 569), (563, 611, 635, 587), (590, 638, 637, 589), (603, 651, 627, 579), (570, 618, 616, 568), (589, 637, 639, 591), (569, 617, 641, 593), (571, 619, 620, 572), (583, 631, 655, 607), (593, 641, 640, 592), (573, 621, 619, 571), (597, 645, 621, 573), (592, 640, 642, 594), (581, 629, 653, 605), (574, 622, 623, 575), (588, 636, 612, 564), (596, 644, 643, 595), (594, 642, 618, 570), (576, 624, 622, 574), (595, 643, 645, 597), (584, 632, 608, 560), (577, 625, 626, 578), (575, 623, 647, 599), (599, 647, 646, 598), (579, 627, 625, 577), (668, 716, 740, 692), (694, 742, 744, 696), (675, 723, 721, 673), (695, 743, 742, 694), (671, 719, 743, 695), (673, 721, 722, 674), (680, 728, 704, 656), (691, 739, 741, 693), (672, 720, 718, 670), (690, 738, 714, 666), (692, 740, 739, 691), (684, 732, 708, 660), (670, 718, 719, 671), (677, 725, 749, 701), (688, 736, 738, 690), (693, 741, 717, 669), (649, 697, 699, 651), (609, 657, 679, 631), (612, 660, 658, 610), (653, 701, 700, 652), (633, 681, 680, 632), (626, 650, 698, 674), (613, 661, 662, 614), (652, 700, 702, 654), (635, 683, 682, 634), (639, 615, 663, 687), (615, 663, 661, 613), (655, 703, 681, 633), (634, 682, 684, 636), (616, 664, 665, 617), (611, 635, 683, 659), (638, 686, 685, 637), (651, 627, 675, 699), (618, 666, 664, 616), (637, 685, 687, 639), (617, 641, 689, 665), (619, 667, 668, 620), (631, 655, 703, 679), (641, 689, 688, 640), (621, 669, 667, 619), (645, 693, 669, 621), (640, 688, 690, 642), (629, 653, 701, 677), (622, 670, 671, 623), (636, 684, 660, 612), (644, 692, 691, 643), (642, 690, 666, 618), (624, 672, 670, 622), (739, 787, 789, 741), (720, 768, 766, 718), (738, 786, 762, 714), (740, 788, 787, 739), (732, 780, 756, 708), (718, 766, 767, 719), (725, 773, 797, 749), (736, 784, 786, 738), (741, 789, 765, 717), (717, 765, 763, 715), (737, 785, 784, 736), (727, 775, 799, 751), (715, 763, 764, 716), (713, 761, 785, 737), (733, 781, 783, 735), (714, 762, 760, 712), (676, 724, 725, 677), (696, 744, 720, 672), (656, 704, 705, 657), (698, 746, 745, 697), (702, 750, 726, 678), (678, 726, 724, 676), (662, 710, 734, 686), (658, 706, 707, 659), (697, 745, 747, 699), (657, 705, 727, 679), (660, 708, 706, 658), (701, 749, 748, 700), (681, 729, 728, 680), (674, 722, 746, 698), (661, 709, 710, 662), (700, 748, 750, 702), (683, 731, 730, 682), (687, 735, 711, 663), (663, 711, 709, 661), (703, 751, 729, 681), (682, 730, 732, 684), (664, 712, 713, 665), (659, 707, 731, 683), (686, 734, 733, 685), (699, 747, 723, 675), (666, 714, 712, 664), (685, 733, 735, 687), (665, 713, 737, 689), (667, 715, 716, 668), (679, 727, 751, 703), (689, 737, 736, 688), (669, 717, 715, 667), (754, 778, 779, 755), (756, 780, 778, 754), (753, 777, 799, 775), (766, 790, 791, 767), (768, 792, 790, 766), (757, 781, 782, 758), (759, 783, 781, 757), (769, 793, 794, 770), (771, 795, 793, 769), (760, 784, 785, 761), (762, 786, 784, 760), (752, 776, 777, 753), (772, 796, 797, 773), (774, 798, 796, 772), (763, 787, 788, 764), (765, 789, 787, 763), (728, 776, 752, 704), (721, 769, 770, 722), (719, 767, 791, 743), (743, 791, 790, 742), (723, 771, 769, 721), (742, 790, 792, 744), (716, 764, 788, 740), (724, 772, 773, 725), (744, 792, 768, 720), (704, 752, 753, 705), (746, 794, 793, 745), (750, 798, 774, 726), (726, 774, 772, 724), (710, 758, 782, 734), (706, 754, 755, 707), (745, 793, 795, 747), (705, 753, 775, 727), (708, 756, 754, 706), (749, 797, 796, 748), (729, 777, 776, 728), (722, 770, 794, 746), (709, 757, 758, 710), (748, 796, 798, 750), (731, 779, 778, 730), (735, 783, 759, 711), (711, 759, 757, 709), (751, 799, 777, 729), (730, 778, 780, 732), (712, 760, 761, 713), (707, 755, 779, 731), (734, 782, 781, 733), (747, 795, 771, 723), (599, 597, 573, 575), (525, 527, 575, 573), (527, 525, 549, 551), (548, 524, 522, 546), (572, 570, 522, 524), (548, 546, 594, 596), (596, 594, 570, 572), (545, 521, 519, 543), (593, 545, 543, 591), (591, 567, 569, 593), (519, 521, 569, 567), (542, 540, 588, 590), (540, 542, 518, 516), (590, 588, 564, 566), (566, 564, 516, 518), (539, 536, 584, 587), (563, 587, 584, 560), (560, 512, 515, 563), (512, 536, 539, 515), (559, 558, 606, 607), (558, 559, 535, 534), (607, 606, 582, 583), (534, 535, 583, 582), (555, 603, 605, 557), (557, 533, 531, 555), (603, 579, 581, 605), (533, 581, 579, 531), (552, 600, 602, 554), (600, 576, 578, 602), (552, 554, 530, 528), (576, 528, 530, 578), (698, 650, 648, 696), (696, 672, 674, 698), (648, 650, 626, 624), (624, 626, 674, 672), (699, 701, 653, 651), (701, 699, 675, 677), (651, 653, 629, 627), (677, 675, 627, 629), (703, 655, 654, 702), (702, 678, 679, 703), (654, 655, 631, 630), (630, 631, 679, 678), (683, 635, 632, 680), (659, 683, 680, 656), (608, 632, 635, 611), (611, 659, 656, 608), (686, 638, 636, 684), (684, 660, 662, 686), (636, 638, 614, 612), (660, 612, 614, 662), (689, 641, 639, 687), (687, 663, 665, 689), (639, 641, 617, 615), (617, 665, 663, 615), (690, 692, 644, 642), (692, 690, 666, 668), (642, 644, 620, 618), (668, 666, 618, 620), (693, 695, 647, 645), (669, 671, 695, 693), (623, 621, 645, 647), (671, 669, 621, 623), (805, 829, 828, 804), (803, 827, 824, 800), (807, 813, 814, 808), (811, 817, 816, 810), (65, 800, 801, 64), (224, 810, 809, 225), (64, 801, 802, 95), (97, 803, 800, 65), (255, 811, 810, 224), (193, 806, 807, 192), (95, 802, 805, 127), (192, 807, 808, 223), (816, 822, 821, 815), (814, 820, 823, 817), (808, 814, 817, 811), (810, 816, 815, 809), (806, 812, 813, 807), (809, 815, 812, 806), (818, 821, 822, 819), (819, 822, 823, 820), (812, 818, 819, 813), (815, 821, 818, 812), (817, 823, 822, 816), (813, 819, 820, 814), (827, 833, 830, 824), (824, 830, 831, 825), (801, 825, 826, 802), (804, 828, 827, 803), (802, 826, 829, 805), (800, 824, 825, 801), (830, 833, 834, 831), (831, 834, 835, 832), (829, 835, 834, 828), (825, 831, 832, 826), (826, 832, 835, 829), (828, 834, 833, 827), (10, 9, 845, 846), (838, 836, 868, 870), (24, 23, 859, 860), (11, 10, 846, 847), (25, 24, 860, 861), (12, 11, 847, 848), (26, 25, 861, 862), (13, 12, 848, 849), (27, 26, 862, 863), (14, 13, 849, 850), (1, 0, 837, 836), (28, 27, 863, 864), (15, 14, 850, 851), (2, 1, 836, 838), (29, 28, 864, 865), (16, 15, 851, 852), (3, 2, 838, 839), (30, 29, 865, 866), (17, 16, 852, 853), (4, 3, 839, 840), (31, 30, 866, 867), (18, 17, 853, 854), (5, 4, 840, 841), (0, 31, 867, 837), (19, 18, 854, 855), (6, 5, 841, 842), (20, 19, 855, 856), (7, 6, 842, 843), (21, 20, 856, 857), (8, 7, 843, 844), (22, 21, 857, 858), (9, 8, 844, 845), (23, 22, 858, 859), (868, 869, 899, 898, 897, 896, 895, 894, 893, 892, 891, 890, 889, 888, 887, 886, 885, 884, 883, 882, 881, 880, 879, 878, 877, 876, 875, 874, 873, 872, 871, 870), (865, 864, 896, 897), (852, 851, 883, 884), (839, 838, 870, 871), (866, 865, 897, 898), (853, 852, 884, 885), (840, 839, 871, 872), (867, 866, 898, 899), (854, 853, 885, 886), (841, 840, 872, 873), (837, 867, 899, 869), (855, 854, 886, 887), (842, 841, 873, 874), (856, 855, 887, 888), (843, 842, 874, 875), (857, 856, 888, 889), (844, 843, 875, 876), (858, 857, 889, 890), (845, 844, 876, 877), (859, 858, 890, 891), (846, 845, 877, 878), (860, 859, 891, 892), (847, 846, 878, 879), (861, 860, 892, 893), (848, 847, 879, 880), (862, 861, 893, 894), (849, 848, 880, 881), (863, 862, 894, 895), (850, 849, 881, 882), (836, 837, 869, 868), (864, 863, 895, 896), (851, 850, 882, 883)])
me_circle.materials.append(mat_material_005)
me_circle.use_remesh_preserve_volume = False
me_circle.use_remesh_preserve_attributes = False
me_circle.use_mirror_vertex_groups = False
me_circle.update()

# ---- objects
ob_circle = bpy.data.objects.new('Circle', me_circle)

# ---- transforms, parenting, visibility, modifiers, constraints
ob_circle.location = (0.0, 0.0, 0.0)
ob_circle.rotation_euler = (0.2867, -0.0, 0.0)
ob_circle.scale = (0.1003, 0.1003, 0.1003)
ob_circle.lineart.crease_threshold = 0.0

# ---- collection membership
col_collection_1.objects.link(ob_circle)

# ---- scene / render settings (as saved in the file)
scene.frame_start = 1; scene.frame_end = 250; scene.frame_set(1)
scene.render.engine = 'BLENDER_EEVEE_NEXT'
scene.render.resolution_percentage = 50
scene.render.dither_intensity = 0.0
scene.cycles.use_denoising = False
scene.cycles.samples = 128
scene.cycles.sampling_pattern = 'TABULATED_SOBOL'
scene.cycles.use_adaptive_sampling = False
scene.cycles.use_light_tree = False
scene.cycles.blur_glossy = 0.0
scene.cycles.sample_clamp_indirect = 0.0
scene.view_settings.view_transform = 'Standard'
bpy.context.view_layer.update()

# ---- added for rendering (the .blend has no active camera and no usable light): camera, sun
cam_auto = bpy.data.cameras.new('AutoCamera')
cam_auto.lens = 50.0
cam_auto.sensor_width = 36.0
cam_auto.clip_end = 1000.0
ob_auto_camera = bpy.data.objects.new('AutoCamera', cam_auto)
scene.collection.objects.link(ob_auto_camera)
ob_auto_camera.location = (2.28412, -2.90405, 2.64433)
ob_auto_camera.rotation_euler = (1.09748, -7.21219e-08, 0.694738)
scene.camera = ob_auto_camera
light_auto_sun = bpy.data.lights.new('AutoSun', 'SUN')
light_auto_sun.energy = 3.0
light_auto_sun.angle = 0.0523599
ob_auto_sun = bpy.data.objects.new('AutoSun', light_auto_sun)
scene.collection.objects.link(ob_auto_sun)
ob_auto_sun.rotation_euler = (0.872665, 0.174533, 0.523599)
bpy.context.view_layer.update()
